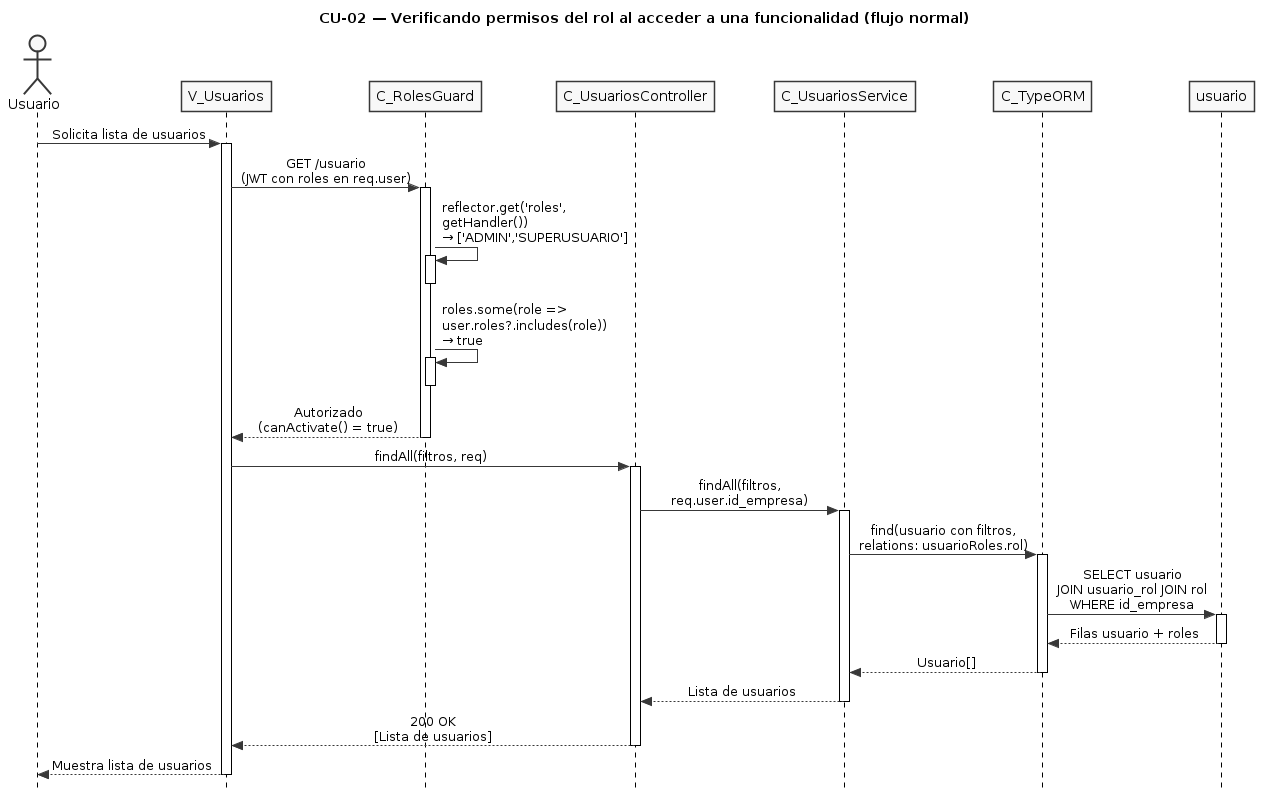

The diagram above was rendered by PlantUML. Its source (embedded in the PNG):
@startuml CU02-normal
title CU-02 — Verificando permisos del rol al acceder a una funcionalidad (flujo normal)

skinparam style strictuml
skinparam monochrome true
skinparam shadowing false
skinparam sequenceMessageAlign center
skinparam ParticipantPadding 25
skinparam ActorPadding 20
skinparam sequence {
  MessageAlign center
  LifeLineBorderColor black
}
hide footbox

actor "Usuario" as user
participant "V_Usuarios" as view
participant "C_RolesGuard" as guard
participant "C_UsuariosController" as ctrl
participant "C_UsuariosService" as svc
participant "C_TypeORM" as orm
participant "usuario" as uent

user -> view : Solicita lista de usuarios
activate view

view -> guard : GET /usuario\n(JWT con roles en req.user)
activate guard

guard -> guard : reflector.get('roles',\ngetHandler())\n→ ['ADMIN','SUPERUSUARIO']
activate guard
deactivate guard

guard -> guard : roles.some(role =>\nuser.roles?.includes(role))\n→ true
activate guard
deactivate guard

guard --> view : Autorizado\n(canActivate() = true)
deactivate guard

view -> ctrl : findAll(filtros, req)
activate ctrl

ctrl -> svc : findAll(filtros,\nreq.user.id_empresa)
activate svc

svc -> orm : find(usuario con filtros,\nrelations: usuarioRoles.rol)
activate orm

orm -> uent : SELECT usuario\nJOIN usuario_rol JOIN rol\nWHERE id_empresa
activate uent
uent --> orm : Filas usuario + roles
deactivate uent

orm --> svc : Usuario[]
deactivate orm

svc --> ctrl : Lista de usuarios
deactivate svc

ctrl --> view : 200 OK\n[Lista de usuarios]
deactivate ctrl

view --> user : Muestra lista de usuarios
deactivate view

@enduml